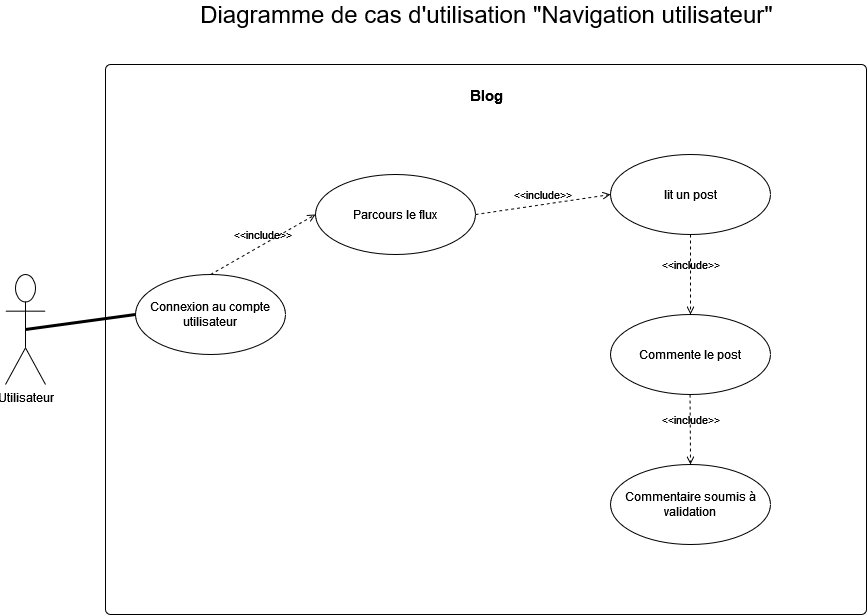

The diagram above was exported from draw.io. Its source (the exported page's mxGraphModel, read from the mxfile embedded in the PNG):
<mxGraphModel dx="1278" dy="536" grid="1" gridSize="10" guides="1" tooltips="1" connect="1" arrows="1" fold="1" page="1" pageScale="1" pageWidth="1169" pageHeight="1654" math="0" shadow="0">
  <root>
    <mxCell id="0" />
    <mxCell id="1" parent="0" />
    <mxCell id="hz_LIjlyHap2wZka4Kj--1" value="&lt;h4&gt;&lt;font style=&quot;font-size: 15px&quot;&gt;Blog&lt;/font&gt;&lt;/h4&gt;" style="html=1;align=center;verticalAlign=top;rounded=1;absoluteArcSize=1;arcSize=10;dashed=0;fillColor=none;" parent="1" vertex="1">
      <mxGeometry x="150" y="80" width="761" height="550" as="geometry" />
    </mxCell>
    <mxCell id="hz_LIjlyHap2wZka4Kj--2" value="Utilisateur" style="shape=umlActor;verticalLabelPosition=bottom;verticalAlign=top;html=1;" parent="1" vertex="1">
      <mxGeometry x="50" y="290" width="40" height="110" as="geometry" />
    </mxCell>
    <mxCell id="hz_LIjlyHap2wZka4Kj--4" value="Parcours le flux " style="ellipse;whiteSpace=wrap;html=1;fillColor=none;" parent="1" vertex="1">
      <mxGeometry x="360" y="190" width="160" height="80" as="geometry" />
    </mxCell>
    <mxCell id="hz_LIjlyHap2wZka4Kj--5" value="Connexion au compte utilisateur" style="ellipse;whiteSpace=wrap;html=1;fillColor=none;" parent="1" vertex="1">
      <mxGeometry x="180" y="290" width="150" height="80" as="geometry" />
    </mxCell>
    <mxCell id="hz_LIjlyHap2wZka4Kj--6" value="" style="endArrow=none;startArrow=none;endFill=0;startFill=0;endSize=8;html=1;verticalAlign=bottom;labelBackgroundColor=none;strokeWidth=3;entryX=0;entryY=0.5;entryDx=0;entryDy=0;exitX=0.5;exitY=0.5;exitDx=0;exitDy=0;exitPerimeter=0;" parent="1" source="hz_LIjlyHap2wZka4Kj--2" target="hz_LIjlyHap2wZka4Kj--5" edge="1">
      <mxGeometry width="160" relative="1" as="geometry">
        <mxPoint x="245" y="300" as="sourcePoint" />
        <mxPoint x="400" y="220" as="targetPoint" />
      </mxGeometry>
    </mxCell>
    <mxCell id="hz_LIjlyHap2wZka4Kj--7" value="Commente le post" style="ellipse;whiteSpace=wrap;html=1;fillColor=none;" parent="1" vertex="1">
      <mxGeometry x="655" y="330" width="160" height="80" as="geometry" />
    </mxCell>
    <mxCell id="hz_LIjlyHap2wZka4Kj--8" value="&amp;lt;&amp;lt;include&amp;gt;&amp;gt;" style="html=1;verticalAlign=bottom;labelBackgroundColor=none;endArrow=open;endFill=0;dashed=1;exitX=0.5;exitY=0;exitDx=0;exitDy=0;entryX=0;entryY=0.5;entryDx=0;entryDy=0;" parent="1" source="hz_LIjlyHap2wZka4Kj--5" target="hz_LIjlyHap2wZka4Kj--4" edge="1">
      <mxGeometry width="160" relative="1" as="geometry">
        <mxPoint x="380" y="340" as="sourcePoint" />
        <mxPoint x="540" y="340" as="targetPoint" />
      </mxGeometry>
    </mxCell>
    <mxCell id="hz_LIjlyHap2wZka4Kj--9" value="&amp;lt;&amp;lt;include&amp;gt;&amp;gt;" style="html=1;verticalAlign=bottom;labelBackgroundColor=none;endArrow=open;endFill=0;dashed=1;exitX=1;exitY=0.5;exitDx=0;exitDy=0;entryX=0;entryY=0.5;entryDx=0;entryDy=0;" parent="1" source="hz_LIjlyHap2wZka4Kj--4" edge="1">
      <mxGeometry width="160" relative="1" as="geometry">
        <mxPoint x="550" y="330" as="sourcePoint" />
        <mxPoint x="655" y="210" as="targetPoint" />
      </mxGeometry>
    </mxCell>
    <mxCell id="hz_LIjlyHap2wZka4Kj--10" value="&amp;lt;&amp;lt;include&amp;gt;&amp;gt;" style="html=1;verticalAlign=bottom;labelBackgroundColor=none;endArrow=open;endFill=0;dashed=1;entryX=0.5;entryY=0;entryDx=0;entryDy=0;exitX=0.5;exitY=1;exitDx=0;exitDy=0;" parent="1" target="hz_LIjlyHap2wZka4Kj--7" edge="1">
      <mxGeometry width="160" relative="1" as="geometry">
        <mxPoint x="735" y="250" as="sourcePoint" />
        <mxPoint x="675" y="270" as="targetPoint" />
      </mxGeometry>
    </mxCell>
    <mxCell id="hz_LIjlyHap2wZka4Kj--11" value="&lt;font style=&quot;font-size: 24px&quot;&gt;Diagramme de cas d'utilisation &quot;Navigation utilisateur&quot;&lt;/font&gt;" style="text;html=1;align=center;verticalAlign=middle;resizable=0;points=[];autosize=1;strokeColor=none;" parent="1" vertex="1">
      <mxGeometry x="235.5" y="20" width="590" height="20" as="geometry" />
    </mxCell>
    <mxCell id="hz_LIjlyHap2wZka4Kj--12" value="lit un post" style="ellipse;whiteSpace=wrap;html=1;fillColor=none;" parent="1" vertex="1">
      <mxGeometry x="655" y="170" width="160" height="80" as="geometry" />
    </mxCell>
    <mxCell id="hz_LIjlyHap2wZka4Kj--13" value="Commentaire soumis à validation" style="ellipse;whiteSpace=wrap;html=1;fillColor=none;" parent="1" vertex="1">
      <mxGeometry x="655" y="480" width="160" height="80" as="geometry" />
    </mxCell>
    <mxCell id="hz_LIjlyHap2wZka4Kj--14" value="&amp;lt;&amp;lt;include&amp;gt;&amp;gt;" style="html=1;verticalAlign=bottom;labelBackgroundColor=none;endArrow=open;endFill=0;dashed=1;exitX=0.5;exitY=1;exitDx=0;exitDy=0;entryX=0.5;entryY=0;entryDx=0;entryDy=0;" parent="1" target="hz_LIjlyHap2wZka4Kj--13" edge="1">
      <mxGeometry width="160" relative="1" as="geometry">
        <mxPoint x="734.5" y="410" as="sourcePoint" />
        <mxPoint x="735" y="440" as="targetPoint" />
      </mxGeometry>
    </mxCell>
  </root>
</mxGraphModel>